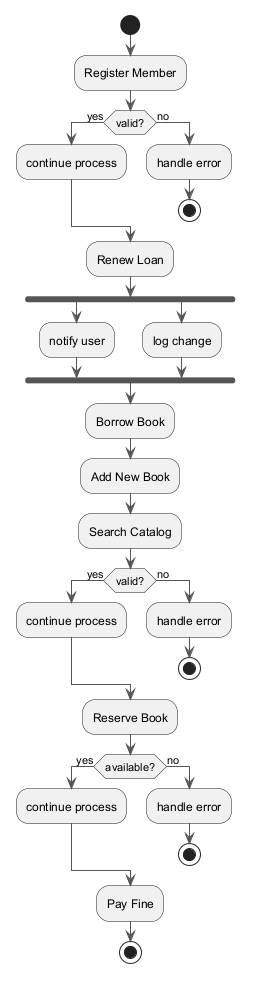

The diagram above was rendered by PlantUML. Its source (embedded in the PNG):
@startuml
skinparam monochrome true
skinparam ArrowColor #555555
start
:Register Member;
if (valid?) then (yes)
:continue process;
else (no)
:handle error;
stop
endif
:Renew Loan;
fork
:notify user;
fork again
:log change;
end fork
:Borrow Book;
:Add New Book;
:Search Catalog;
if (valid?) then (yes)
:continue process;
else (no)
:handle error;
stop
endif
:Reserve Book;
if (available?) then (yes)
:continue process;
else (no)
:handle error;
stop
endif
:Pay Fine;
stop
@enduml